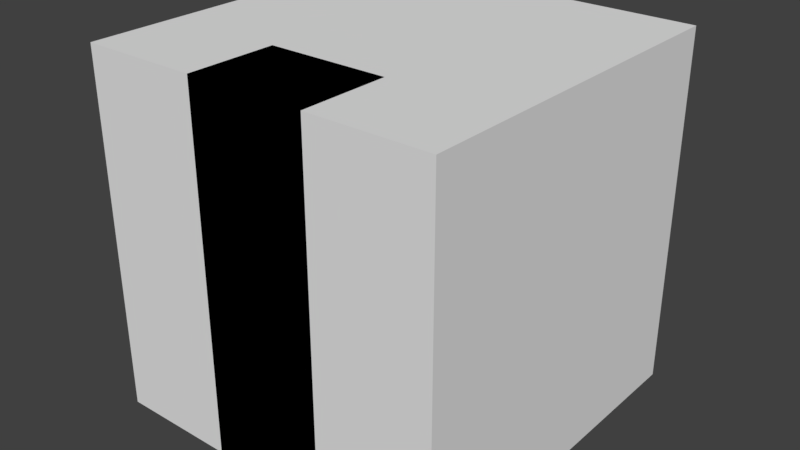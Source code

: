 # Source: testdeer.blend  (saved by Blender 2.79.0; exported with 4.5.12 LTS)
import bpy
from mathutils import Matrix  # noqa: F401  (used for matrix-valued properties, if any)

bpy.ops.wm.read_factory_settings(use_empty=True)
scene = bpy.context.scene
scene.name = 'Scene'

# ---- collections
col_collection_1 = bpy.data.collections.new('Collection 1'); scene.collection.children.link(col_collection_1)

# ---- materials (node trees are filled in below, after node groups)
mat_material = bpy.data.materials.new('Material')
mat_material.alpha_threshold = 0.0
mat_material.use_transparent_shadow = False
mat_material.roughness = 0.5
mat_material.line_color = (0.0, 0.0, 0.0, 1.0)

# ---- material node trees

# ---- world
world_world = bpy.data.worlds.new('World'); scene.world = world_world
world_world.color = (0.05088, 0.05088, 0.05088)
world_world.use_sun_shadow = False
world_world.sun_shadow_jitter_overblur = 0.0
world_world.cycles.sampling_method = 'MANUAL'

# ---- meshes
me_cube_001 = bpy.data.meshes.new('Cube.001')
me_cube_001.from_pydata([(-0.1667, 0.5, 0.625), (0.1667, 0.5, 0.625), (-0.1667, -0.5, 0.625), (-0.1667, -0.5, 0.375), (0.1667, -0.5, 0.625), (0.1667, -0.5, 0.375), (0.1667, 0.5, 0.375), (-0.1667, 0.5, 0.375)], [], [(5, 3, 7, 6), (1, 0, 2, 4), (1, 6, 7, 0), (1, 4, 5, 6), (5, 4, 2, 3), (2, 0, 7, 3)])
me_cube_001.use_remesh_preserve_volume = False
me_cube_001.use_remesh_preserve_attributes = False
me_cube_001.use_mirror_vertex_groups = False
me_cube_001.update()
me_cube_003 = bpy.data.meshes.new('Cube.003')
me_cube_003.from_pydata([(0.1667, 0.5, 0.0), (-0.1667, 0.5, 0.0), (0.1667, 0.25, 0.375), (-0.1667, 0.25, 0.0), (0.1667, 0.25, 0.0), (-0.1667, 0.25, 0.375), (0.1667, 0.5, 0.375), (-0.1667, 0.5, 0.375)], [], [(5, 3, 4, 2), (1, 0, 4, 3), (0, 1, 7, 6), (0, 6, 2, 4), (5, 2, 6, 7), (1, 3, 5, 7)])
me_cube_003.use_remesh_preserve_volume = False
me_cube_003.use_remesh_preserve_attributes = False
me_cube_003.use_mirror_vertex_groups = False
me_cube_003.update()
me_cube_002 = bpy.data.meshes.new('Cube.002')
me_cube_002.from_pydata([(-0.1667, -0.5, 0.0), (0.1667, -0.5, 0.0), (-0.1667, -0.25, 0.0), (0.1667, -0.25, 0.0), (-0.1667, -0.25, 0.375), (0.1667, -0.25, 0.375), (-0.1667, -0.5, 0.375), (0.1667, -0.5, 0.375)], [], [(2, 3, 1, 0), (4, 5, 3, 2), (0, 1, 7, 6), (1, 3, 5, 7), (5, 4, 6, 7), (0, 6, 4, 2)])
me_cube_002.use_remesh_preserve_volume = False
me_cube_002.use_remesh_preserve_attributes = False
me_cube_002.use_mirror_vertex_groups = False
me_cube_002.update()
me_cube_004 = bpy.data.meshes.new('Cube.004')
me_cube_004.from_pydata([(0.1667, -0.5, 1.0), (-0.1667, -0.5, 1.0), (0.1667, -0.25, 1.0), (-0.1667, -0.25, 1.0), (-0.1667, -0.25, 0.625), (0.1667, -0.25, 0.625), (0.1667, -0.5, 0.625), (-0.1667, -0.5, 0.625)], [], [(2, 3, 1, 0), (3, 2, 5, 4), (0, 1, 7, 6), (0, 6, 5, 2), (4, 5, 6, 7), (1, 3, 4, 7)])
me_cube_004.use_remesh_preserve_volume = False
me_cube_004.use_remesh_preserve_attributes = False
me_cube_004.use_mirror_vertex_groups = False
me_cube_004.update()
me_cube = bpy.data.meshes.new('Cube')
me_cube.from_pydata([(0.5, 0.5, 0.0), (0.5, -0.5, 0.0), (-0.5, -0.5, 0.0), (-0.5, 0.5, 0.0), (0.5, 0.5, 1.0), (0.5, -0.5, 1.0), (-0.5, -0.5, 1.0), (-0.5, 0.5, 1.0)], [], [(0, 1, 2, 3), (4, 7, 6, 5), (0, 4, 5, 1), (1, 5, 6, 2), (2, 6, 7, 3), (4, 0, 3, 7)])
me_cube.materials.append(mat_material)
me_cube.use_remesh_preserve_volume = False
me_cube.use_remesh_preserve_attributes = False
me_cube.use_mirror_vertex_groups = False
me_cube.update()
arm_armature = bpy.data.armatures.new('Armature')  # bones are not reproduced

# ---- objects
ob_td_bones = bpy.data.objects.new('td_bones', arm_armature)
ob_td_body_model = bpy.data.objects.new('td_body_model', me_cube_001)
ob_td_back_leg_model = bpy.data.objects.new('td_back_leg_model', me_cube_003)
ob_td_front_leg_model = bpy.data.objects.new('td_front_leg_model', me_cube_002)
ob_td_head_model = bpy.data.objects.new('td_head_model', me_cube_004)
ob_cube = bpy.data.objects.new('Cube', me_cube)

# ---- transforms, parenting, visibility, modifiers, constraints
ob_td_bones.location = (0.0, 0.0, 0.0)
ob_td_bones.lineart.crease_threshold = 0.0
ob_td_body_model.parent = ob_td_bones
ob_td_body_model.location = (0.0, 0.0, 0.0)
ob_td_body_model.lineart.crease_threshold = 0.0
_vg = ob_td_body_model.vertex_groups.new(name='Body')
_vg.add([0, 1, 2, 3, 4, 5, 6, 7], 1.0, 'REPLACE')
_vg = ob_td_body_model.vertex_groups.new(name='back_leg')
_vg = ob_td_body_model.vertex_groups.new(name='front_leg')
_vg = ob_td_body_model.vertex_groups.new(name='head')
_m = ob_td_body_model.modifiers.new('Armature', 'ARMATURE')
_m.object = ob_td_bones
ob_td_back_leg_model.parent = ob_td_bones
ob_td_back_leg_model.location = (0.0, 0.0, 0.0)
ob_td_back_leg_model.lineart.crease_threshold = 0.0
_vg = ob_td_back_leg_model.vertex_groups.new(name='Body')
_vg = ob_td_back_leg_model.vertex_groups.new(name='back_leg')
_vg.add([0, 1, 2, 3, 4, 5, 6, 7], 1.0, 'REPLACE')
_vg = ob_td_back_leg_model.vertex_groups.new(name='front_leg')
_vg = ob_td_back_leg_model.vertex_groups.new(name='head')
_m = ob_td_back_leg_model.modifiers.new('Armature', 'ARMATURE')
_m.object = ob_td_bones
ob_td_front_leg_model.parent = ob_td_bones
ob_td_front_leg_model.location = (0.0, 0.0, 0.0)
ob_td_front_leg_model.lineart.crease_threshold = 0.0
_vg = ob_td_front_leg_model.vertex_groups.new(name='Body')
_vg = ob_td_front_leg_model.vertex_groups.new(name='back_leg')
_vg = ob_td_front_leg_model.vertex_groups.new(name='front_leg')
_vg.add([0, 1, 2, 3, 4, 5, 6, 7], 1.0, 'REPLACE')
_vg = ob_td_front_leg_model.vertex_groups.new(name='head')
_m = ob_td_front_leg_model.modifiers.new('Armature', 'ARMATURE')
_m.object = ob_td_bones
ob_td_head_model.parent = ob_td_bones
ob_td_head_model.location = (0.0, 0.0, 0.0)
ob_td_head_model.lineart.crease_threshold = 0.0
_vg = ob_td_head_model.vertex_groups.new(name='Body')
_vg = ob_td_head_model.vertex_groups.new(name='back_leg')
_vg = ob_td_head_model.vertex_groups.new(name='front_leg')
_vg = ob_td_head_model.vertex_groups.new(name='head')
_vg.add([0, 1, 2, 3, 4, 5, 6, 7], 1.0, 'REPLACE')
_m = ob_td_head_model.modifiers.new('Armature', 'ARMATURE')
_m.object = ob_td_bones
ob_cube.location = (0.0, 0.0, 0.0)
ob_cube.lock_rotations_4d = False
ob_cube.empty_display_type = 'ARROWS'
ob_cube.hide_select = True
ob_cube.display_type = 'WIRE'
ob_cube.lineart.crease_threshold = 0.0

# ---- collection membership
col_collection_1.objects.link(ob_td_bones)
col_collection_1.objects.link(ob_td_body_model)
col_collection_1.objects.link(ob_td_back_leg_model)
col_collection_1.objects.link(ob_td_front_leg_model)
col_collection_1.objects.link(ob_td_head_model)
col_collection_1.objects.link(ob_cube)

# ---- scene / render settings (as saved in the file)
scene.frame_start = 1; scene.frame_end = 250; scene.frame_set(1)
scene.render.engine = 'BLENDER_EEVEE_NEXT'
scene.render.resolution_percentage = 50
scene.render.dither_intensity = 0.0
scene.cycles.use_denoising = False
scene.cycles.samples = 128
scene.cycles.sampling_pattern = 'TABULATED_SOBOL'
scene.cycles.use_adaptive_sampling = False
scene.cycles.use_light_tree = False
scene.cycles.blur_glossy = 0.0
scene.cycles.sample_clamp_indirect = 0.0
scene.view_settings.view_transform = 'Standard'
bpy.context.view_layer.update()

# ---- added for rendering (the .blend has no active camera and no usable light): camera, sun
cam_auto = bpy.data.cameras.new('AutoCamera')
cam_auto.lens = 50.0
cam_auto.sensor_width = 36.0
cam_auto.clip_end = 1000.0
ob_auto_camera = bpy.data.objects.new('AutoCamera', cam_auto)
scene.collection.objects.link(ob_auto_camera)
ob_auto_camera.location = (1.60254, -1.92304, 1.78203)
ob_auto_camera.rotation_euler = (1.09748, -7.21219e-08, 0.694738)
scene.camera = ob_auto_camera
light_auto_sun = bpy.data.lights.new('AutoSun', 'SUN')
light_auto_sun.energy = 3.0
light_auto_sun.angle = 0.0523599
ob_auto_sun = bpy.data.objects.new('AutoSun', light_auto_sun)
scene.collection.objects.link(ob_auto_sun)
ob_auto_sun.rotation_euler = (0.872665, 0.174533, 0.523599)
bpy.context.view_layer.update()
